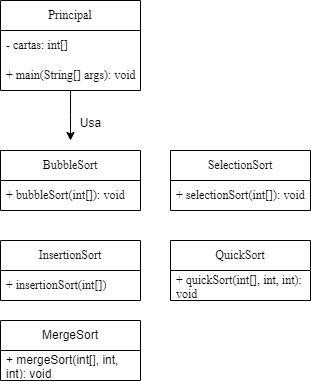

The diagram above was exported from draw.io. Its source (the exported page's mxGraphModel, read from the mxfile embedded in the PNG):
<mxGraphModel dx="1352" dy="772" grid="1" gridSize="10" guides="1" tooltips="1" connect="1" arrows="1" fold="1" page="1" pageScale="1" pageWidth="827" pageHeight="1169" math="0" shadow="0">
  <root>
    <mxCell id="0" />
    <mxCell id="1" parent="0" />
    <mxCell id="a_6C2wjfu_Z3bLfkQVkX-9" style="edgeStyle=orthogonalEdgeStyle;rounded=0;orthogonalLoop=1;jettySize=auto;html=1;" edge="1" parent="1" source="a_6C2wjfu_Z3bLfkQVkX-1">
      <mxGeometry relative="1" as="geometry">
        <mxPoint x="130" y="170" as="targetPoint" />
      </mxGeometry>
    </mxCell>
    <mxCell id="a_6C2wjfu_Z3bLfkQVkX-1" value="&lt;font face=&quot;Times New Roman&quot;&gt;Principal&lt;/font&gt;" style="swimlane;fontStyle=0;childLayout=stackLayout;horizontal=1;startSize=30;horizontalStack=0;resizeParent=1;resizeParentMax=0;resizeLast=0;collapsible=1;marginBottom=0;whiteSpace=wrap;html=1;" vertex="1" parent="1">
      <mxGeometry x="60" y="30" width="140" height="90" as="geometry" />
    </mxCell>
    <mxCell id="a_6C2wjfu_Z3bLfkQVkX-2" value="&lt;font face=&quot;Times New Roman&quot;&gt;&lt;span class=&quot;hljs-operator&quot;&gt;-&lt;/span&gt; cartas: &lt;span class=&quot;hljs-type&quot;&gt;int&lt;/span&gt;[]&amp;nbsp;&amp;nbsp;&lt;/font&gt;" style="text;strokeColor=none;fillColor=none;align=left;verticalAlign=middle;spacingLeft=4;spacingRight=4;overflow=hidden;points=[[0,0.5],[1,0.5]];portConstraint=eastwest;rotatable=0;whiteSpace=wrap;html=1;" vertex="1" parent="a_6C2wjfu_Z3bLfkQVkX-1">
      <mxGeometry y="30" width="140" height="30" as="geometry" />
    </mxCell>
    <mxCell id="a_6C2wjfu_Z3bLfkQVkX-3" value="&lt;font face=&quot;Times New Roman&quot;&gt;&lt;span class=&quot;hljs-operator&quot;&gt;+&lt;/span&gt; main(String[] args): void&lt;/font&gt;" style="text;strokeColor=none;fillColor=none;align=left;verticalAlign=middle;spacingLeft=4;spacingRight=4;overflow=hidden;points=[[0,0.5],[1,0.5]];portConstraint=eastwest;rotatable=0;whiteSpace=wrap;html=1;" vertex="1" parent="a_6C2wjfu_Z3bLfkQVkX-1">
      <mxGeometry y="60" width="140" height="30" as="geometry" />
    </mxCell>
    <mxCell id="a_6C2wjfu_Z3bLfkQVkX-5" value="&lt;font face=&quot;Times New Roman&quot;&gt;BubbleSort&lt;/font&gt;" style="swimlane;fontStyle=0;childLayout=stackLayout;horizontal=1;startSize=30;horizontalStack=0;resizeParent=1;resizeParentMax=0;resizeLast=0;collapsible=1;marginBottom=0;whiteSpace=wrap;html=1;" vertex="1" parent="1">
      <mxGeometry x="60" y="180" width="140" height="60" as="geometry" />
    </mxCell>
    <mxCell id="a_6C2wjfu_Z3bLfkQVkX-6" value="&lt;font face=&quot;Times New Roman&quot;&gt;&lt;span class=&quot;hljs-operator&quot;&gt;+&lt;/span&gt; bubbleSort(&lt;span class=&quot;hljs-type&quot;&gt;int&lt;/span&gt;[]): void&lt;/font&gt;" style="text;strokeColor=none;fillColor=none;align=left;verticalAlign=middle;spacingLeft=4;spacingRight=4;overflow=hidden;points=[[0,0.5],[1,0.5]];portConstraint=eastwest;rotatable=0;whiteSpace=wrap;html=1;" vertex="1" parent="a_6C2wjfu_Z3bLfkQVkX-5">
      <mxGeometry y="30" width="140" height="30" as="geometry" />
    </mxCell>
    <mxCell id="a_6C2wjfu_Z3bLfkQVkX-10" value="Usa" style="text;html=1;align=center;verticalAlign=middle;resizable=0;points=[];autosize=1;strokeColor=none;fillColor=none;" vertex="1" parent="1">
      <mxGeometry x="130" y="138" width="40" height="30" as="geometry" />
    </mxCell>
    <mxCell id="a_6C2wjfu_Z3bLfkQVkX-11" value="&lt;font face=&quot;Times New Roman&quot;&gt;SelectionSort &lt;/font&gt;" style="swimlane;fontStyle=0;childLayout=stackLayout;horizontal=1;startSize=30;horizontalStack=0;resizeParent=1;resizeParentMax=0;resizeLast=0;collapsible=1;marginBottom=0;whiteSpace=wrap;html=1;" vertex="1" parent="1">
      <mxGeometry x="230" y="180" width="140" height="60" as="geometry" />
    </mxCell>
    <mxCell id="a_6C2wjfu_Z3bLfkQVkX-12" value="&lt;font face=&quot;Times New Roman&quot;&gt;&lt;span class=&quot;hljs-operator&quot;&gt;+&lt;/span&gt; selectionSort(&lt;span class=&quot;hljs-type&quot;&gt;int&lt;/span&gt;[]): void&lt;/font&gt;" style="text;strokeColor=none;fillColor=none;align=left;verticalAlign=middle;spacingLeft=4;spacingRight=4;overflow=hidden;points=[[0,0.5],[1,0.5]];portConstraint=eastwest;rotatable=0;whiteSpace=wrap;html=1;" vertex="1" parent="a_6C2wjfu_Z3bLfkQVkX-11">
      <mxGeometry y="30" width="140" height="30" as="geometry" />
    </mxCell>
    <mxCell id="a_6C2wjfu_Z3bLfkQVkX-15" value="&lt;font face=&quot;Times New Roman&quot;&gt;InsertionSort&lt;/font&gt;" style="swimlane;fontStyle=0;childLayout=stackLayout;horizontal=1;startSize=30;horizontalStack=0;resizeParent=1;resizeParentMax=0;resizeLast=0;collapsible=1;marginBottom=0;whiteSpace=wrap;html=1;" vertex="1" parent="1">
      <mxGeometry x="60" y="270" width="140" height="60" as="geometry" />
    </mxCell>
    <mxCell id="a_6C2wjfu_Z3bLfkQVkX-16" value="&lt;font face=&quot;Times New Roman&quot;&gt;&lt;span class=&quot;hljs-operator&quot;&gt;+&lt;/span&gt; insertionSort(&lt;span class=&quot;hljs-type&quot;&gt;int&lt;/span&gt;[])&lt;/font&gt;" style="text;strokeColor=none;fillColor=none;align=left;verticalAlign=middle;spacingLeft=4;spacingRight=4;overflow=hidden;points=[[0,0.5],[1,0.5]];portConstraint=eastwest;rotatable=0;whiteSpace=wrap;html=1;" vertex="1" parent="a_6C2wjfu_Z3bLfkQVkX-15">
      <mxGeometry y="30" width="140" height="30" as="geometry" />
    </mxCell>
    <mxCell id="a_6C2wjfu_Z3bLfkQVkX-23" value="&lt;font face=&quot;Times New Roman&quot;&gt;QuickSort&lt;/font&gt;" style="swimlane;fontStyle=0;childLayout=stackLayout;horizontal=1;startSize=30;horizontalStack=0;resizeParent=1;resizeParentMax=0;resizeLast=0;collapsible=1;marginBottom=0;whiteSpace=wrap;html=1;" vertex="1" parent="1">
      <mxGeometry x="230" y="270" width="140" height="60" as="geometry" />
    </mxCell>
    <mxCell id="a_6C2wjfu_Z3bLfkQVkX-24" value="&lt;font face=&quot;Times New Roman&quot;&gt;&lt;span class=&quot;hljs-operator&quot;&gt;+&lt;/span&gt; quickSort(&lt;span class=&quot;hljs-type&quot;&gt;int&lt;/span&gt;[], &lt;span class=&quot;hljs-type&quot;&gt;int&lt;/span&gt;, &lt;span class=&quot;hljs-type&quot;&gt;int&lt;/span&gt;): void&lt;/font&gt;" style="text;strokeColor=none;fillColor=none;align=left;verticalAlign=middle;spacingLeft=4;spacingRight=4;overflow=hidden;points=[[0,0.5],[1,0.5]];portConstraint=eastwest;rotatable=0;whiteSpace=wrap;html=1;" vertex="1" parent="a_6C2wjfu_Z3bLfkQVkX-23">
      <mxGeometry y="30" width="140" height="30" as="geometry" />
    </mxCell>
    <mxCell id="a_6C2wjfu_Z3bLfkQVkX-27" value="MergeSort  " style="swimlane;fontStyle=0;childLayout=stackLayout;horizontal=1;startSize=30;horizontalStack=0;resizeParent=1;resizeParentMax=0;resizeLast=0;collapsible=1;marginBottom=0;whiteSpace=wrap;html=1;" vertex="1" parent="1">
      <mxGeometry x="60" y="350" width="140" height="60" as="geometry" />
    </mxCell>
    <mxCell id="a_6C2wjfu_Z3bLfkQVkX-28" value="&lt;span class=&quot;hljs-operator&quot;&gt;+&lt;/span&gt; mergeSort(&lt;span class=&quot;hljs-type&quot;&gt;int&lt;/span&gt;[], &lt;span class=&quot;hljs-type&quot;&gt;int&lt;/span&gt;, &lt;span class=&quot;hljs-type&quot;&gt;int&lt;/span&gt;): void" style="text;strokeColor=none;fillColor=none;align=left;verticalAlign=middle;spacingLeft=4;spacingRight=4;overflow=hidden;points=[[0,0.5],[1,0.5]];portConstraint=eastwest;rotatable=0;whiteSpace=wrap;html=1;" vertex="1" parent="a_6C2wjfu_Z3bLfkQVkX-27">
      <mxGeometry y="30" width="140" height="30" as="geometry" />
    </mxCell>
  </root>
</mxGraphModel>